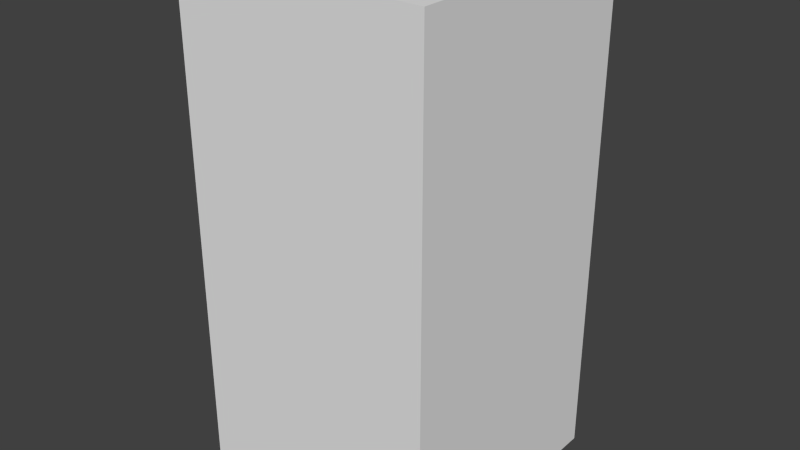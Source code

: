 # Source: redXSeven.blend  (saved by Blender 2.68.0; exported with 4.5.12 LTS)
import bpy
from mathutils import Matrix  # noqa: F401  (used for matrix-valued properties, if any)

bpy.ops.wm.read_factory_settings(use_empty=True)
scene = bpy.context.scene
scene.name = 'Scene'

# ---- collections
col_collection_1 = bpy.data.collections.new('Collection 1'); scene.collection.children.link(col_collection_1)

# ---- world
world_world = bpy.data.worlds.new('World'); scene.world = world_world
world_world.color = (0.05088, 0.05088, 0.05088)
world_world.use_sun_shadow = False
world_world.sun_shadow_jitter_overblur = 0.0
world_world.cycles.sampling_method = 'MANUAL'
world_world.cycles.sample_map_resolution = 256

# ---- meshes
me_redxseven = bpy.data.meshes.new('redXSeven')
me_redxseven.from_pydata([(-0.5, -0.5, -1.0), (-0.5, 0.5, -1.0), (0.5, 0.5, -1.0), (0.5, -0.5, -1.0), (-0.5, -0.5, 1.0), (-0.5, 0.5, 1.0), (0.5, 0.5, 1.0), (0.5, -0.5, 1.0)], [], [(4, 5, 1, 0), (5, 6, 2, 1), (6, 7, 3, 2), (7, 4, 0, 3), (0, 1, 2, 3), (7, 6, 5, 4)])
me_redxseven.use_remesh_preserve_volume = False
me_redxseven.use_remesh_preserve_attributes = False
me_redxseven.use_mirror_vertex_groups = False
me_redxseven.update()

# ---- objects
ob_redxseven = bpy.data.objects.new('redXSeven', me_redxseven)

# ---- transforms, parenting, visibility, modifiers, constraints
ob_redxseven.location = (0.0, 0.0, 0.0)
ob_redxseven.lineart.crease_threshold = 0.0

# ---- collection membership
col_collection_1.objects.link(ob_redxseven)

# ---- scene / render settings (as saved in the file)
scene.frame_start = 1; scene.frame_end = 250; scene.frame_set(1)
scene.render.engine = 'BLENDER_EEVEE_NEXT'
scene.render.image_settings.color_mode = 'RGB'
scene.render.image_settings.compression = 90
scene.render.resolution_percentage = 50
scene.render.dither_intensity = 0.0
scene.cycles.use_denoising = False
scene.cycles.samples = 10
scene.cycles.sampling_pattern = 'TABULATED_SOBOL'
scene.cycles.light_sampling_threshold = 0.0
scene.cycles.use_adaptive_sampling = False
scene.cycles.use_light_tree = False
scene.cycles.blur_glossy = 0.0
scene.cycles.volume_bounces = 1
scene.cycles.pixel_filter_type = 'GAUSSIAN'
scene.cycles.sample_clamp_indirect = 0.0
scene.view_settings.view_transform = 'Standard'
bpy.context.view_layer.update()

# ---- added for rendering (the .blend has no active camera and no usable light): camera, sun
cam_auto = bpy.data.cameras.new('AutoCamera')
cam_auto.lens = 50.0
cam_auto.sensor_width = 36.0
cam_auto.clip_end = 1000.0
ob_auto_camera = bpy.data.objects.new('AutoCamera', cam_auto)
scene.collection.objects.link(ob_auto_camera)
ob_auto_camera.location = (2.26633, -2.71959, 1.81306)
ob_auto_camera.rotation_euler = (1.09748, -7.21219e-08, 0.694738)
scene.camera = ob_auto_camera
light_auto_sun = bpy.data.lights.new('AutoSun', 'SUN')
light_auto_sun.energy = 3.0
light_auto_sun.angle = 0.0523599
ob_auto_sun = bpy.data.objects.new('AutoSun', light_auto_sun)
scene.collection.objects.link(ob_auto_sun)
ob_auto_sun.rotation_euler = (0.872665, 0.174533, 0.523599)
bpy.context.view_layer.update()
